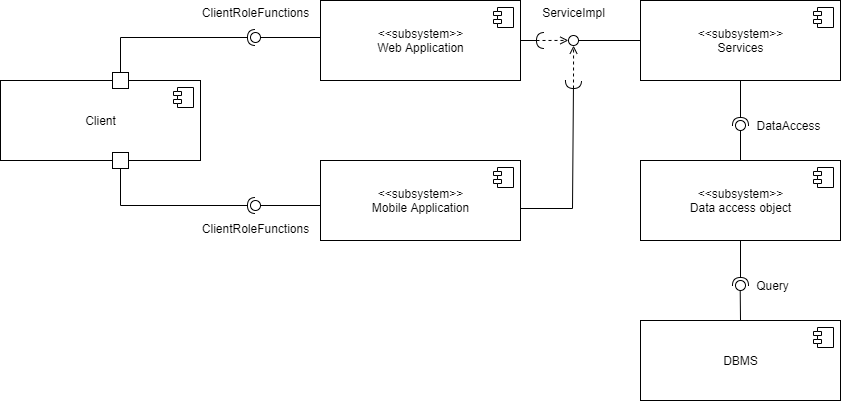

The diagram above was exported from draw.io. Its source (the exported page's mxGraphModel, read from the mxfile embedded in the PNG):
<mxGraphModel dx="1086" dy="806" grid="1" gridSize="8" guides="1" tooltips="1" connect="1" arrows="1" fold="1" page="1" pageScale="1" pageWidth="950" pageHeight="500" background="#ffffff" math="0" shadow="0">
  <root>
    <mxCell id="0" />
    <mxCell id="1" parent="0" />
    <mxCell id="L9uWSQwALi4mspYk8GsP-11" value="&amp;lt;&amp;lt;subsystem&amp;gt;&amp;gt;&lt;br&gt;Web Application" style="html=1;dropTarget=0;rounded=0;shadow=0;glass=0;sketch=0;strokeWidth=1;fontFamily=Helvetica;connectable=0;" vertex="1" parent="1">
      <mxGeometry x="360" y="40" width="200" height="80" as="geometry" />
    </mxCell>
    <mxCell id="L9uWSQwALi4mspYk8GsP-12" value="" style="shape=module;jettyWidth=8;jettyHeight=4;" vertex="1" parent="L9uWSQwALi4mspYk8GsP-11">
      <mxGeometry x="1" width="20" height="20" relative="1" as="geometry">
        <mxPoint x="-27" y="7" as="offset" />
      </mxGeometry>
    </mxCell>
    <mxCell id="L9uWSQwALi4mspYk8GsP-13" value="&amp;lt;&amp;lt;subsystem&amp;gt;&amp;gt;&lt;br&gt;Mobile Application" style="html=1;dropTarget=0;rounded=0;shadow=0;glass=0;sketch=0;strokeWidth=1;fontFamily=Helvetica;connectable=0;" vertex="1" parent="1">
      <mxGeometry x="360" y="200" width="200" height="80" as="geometry" />
    </mxCell>
    <mxCell id="L9uWSQwALi4mspYk8GsP-14" value="" style="shape=module;jettyWidth=8;jettyHeight=4;" vertex="1" parent="L9uWSQwALi4mspYk8GsP-13">
      <mxGeometry x="1" width="20" height="20" relative="1" as="geometry">
        <mxPoint x="-27" y="7" as="offset" />
      </mxGeometry>
    </mxCell>
    <mxCell id="L9uWSQwALi4mspYk8GsP-15" value="Client" style="html=1;dropTarget=0;rounded=0;shadow=0;glass=0;sketch=0;strokeWidth=1;fontFamily=Helvetica;connectable=0;" vertex="1" parent="1">
      <mxGeometry x="40" y="120" width="200" height="80" as="geometry" />
    </mxCell>
    <mxCell id="L9uWSQwALi4mspYk8GsP-16" value="" style="shape=module;jettyWidth=8;jettyHeight=4;" vertex="1" parent="L9uWSQwALi4mspYk8GsP-15">
      <mxGeometry x="1" width="20" height="20" relative="1" as="geometry">
        <mxPoint x="-27" y="7" as="offset" />
      </mxGeometry>
    </mxCell>
    <mxCell id="L9uWSQwALi4mspYk8GsP-17" value="&amp;lt;&amp;lt;subsystem&amp;gt;&amp;gt;&lt;br&gt;Services" style="html=1;dropTarget=0;rounded=0;shadow=0;glass=0;sketch=0;strokeWidth=1;fontFamily=Helvetica;connectable=0;" vertex="1" parent="1">
      <mxGeometry x="680" y="40" width="200" height="80" as="geometry" />
    </mxCell>
    <mxCell id="L9uWSQwALi4mspYk8GsP-18" value="" style="shape=module;jettyWidth=8;jettyHeight=4;" vertex="1" parent="L9uWSQwALi4mspYk8GsP-17">
      <mxGeometry x="1" width="20" height="20" relative="1" as="geometry">
        <mxPoint x="-27" y="7" as="offset" />
      </mxGeometry>
    </mxCell>
    <mxCell id="L9uWSQwALi4mspYk8GsP-19" value="&amp;lt;&amp;lt;subsystem&amp;gt;&amp;gt;&lt;br&gt;Data access object" style="html=1;dropTarget=0;rounded=0;shadow=0;glass=0;sketch=0;strokeWidth=1;fontFamily=Helvetica;connectable=0;" vertex="1" parent="1">
      <mxGeometry x="680" y="200" width="200" height="80" as="geometry" />
    </mxCell>
    <mxCell id="L9uWSQwALi4mspYk8GsP-20" value="" style="shape=module;jettyWidth=8;jettyHeight=4;" vertex="1" parent="L9uWSQwALi4mspYk8GsP-19">
      <mxGeometry x="1" width="20" height="20" relative="1" as="geometry">
        <mxPoint x="-27" y="7" as="offset" />
      </mxGeometry>
    </mxCell>
    <mxCell id="L9uWSQwALi4mspYk8GsP-21" value="DBMS" style="html=1;dropTarget=0;rounded=0;shadow=0;glass=0;sketch=0;strokeWidth=1;fontFamily=Helvetica;connectable=0;" vertex="1" parent="1">
      <mxGeometry x="680" y="360" width="200" height="80" as="geometry" />
    </mxCell>
    <mxCell id="L9uWSQwALi4mspYk8GsP-22" value="" style="shape=module;jettyWidth=8;jettyHeight=4;" vertex="1" parent="L9uWSQwALi4mspYk8GsP-21">
      <mxGeometry x="1" width="20" height="20" relative="1" as="geometry">
        <mxPoint x="-27" y="7" as="offset" />
      </mxGeometry>
    </mxCell>
    <mxCell id="L9uWSQwALi4mspYk8GsP-43" value="" style="rounded=0;whiteSpace=wrap;html=1;shadow=0;glass=0;sketch=0;strokeWidth=1;fontFamily=Helvetica;connectable=0;" vertex="1" parent="1">
      <mxGeometry x="152" y="192" width="16" height="16" as="geometry" />
    </mxCell>
    <mxCell id="L9uWSQwALi4mspYk8GsP-44" value="" style="rounded=0;whiteSpace=wrap;html=1;shadow=0;glass=0;sketch=0;strokeWidth=1;fontFamily=Helvetica;connectable=0;" vertex="1" parent="1">
      <mxGeometry x="152" y="112" width="16" height="16" as="geometry" />
    </mxCell>
    <mxCell id="L9uWSQwALi4mspYk8GsP-46" value="" style="rounded=0;orthogonalLoop=1;jettySize=auto;html=1;endArrow=none;endFill=0;fontFamily=Helvetica;" edge="1" parent="1" target="L9uWSQwALi4mspYk8GsP-48">
      <mxGeometry relative="1" as="geometry">
        <mxPoint x="360.0000000000001" y="245" as="sourcePoint" />
      </mxGeometry>
    </mxCell>
    <mxCell id="L9uWSQwALi4mspYk8GsP-47" value="" style="rounded=0;orthogonalLoop=1;jettySize=auto;html=1;endArrow=halfCircle;endFill=0;entryX=0.5;entryY=0.5;entryDx=0;entryDy=0;endSize=6;strokeWidth=1;fontFamily=Helvetica;" edge="1" parent="1" target="L9uWSQwALi4mspYk8GsP-48">
      <mxGeometry relative="1" as="geometry">
        <mxPoint x="160" y="208" as="sourcePoint" />
        <Array as="points">
          <mxPoint x="160" y="245" />
        </Array>
      </mxGeometry>
    </mxCell>
    <mxCell id="L9uWSQwALi4mspYk8GsP-48" value="" style="ellipse;whiteSpace=wrap;html=1;fontFamily=Helvetica;fontSize=12;fontColor=#000000;align=center;strokeColor=#000000;fillColor=#ffffff;points=[];aspect=fixed;resizable=0;rounded=0;shadow=0;glass=0;sketch=0;" vertex="1" parent="1">
      <mxGeometry x="290" y="240" width="10" height="10" as="geometry" />
    </mxCell>
    <mxCell id="L9uWSQwALi4mspYk8GsP-61" value="" style="rounded=0;orthogonalLoop=1;jettySize=auto;html=1;endArrow=none;endFill=0;fontFamily=Helvetica;" edge="1" parent="1" target="L9uWSQwALi4mspYk8GsP-63">
      <mxGeometry relative="1" as="geometry">
        <mxPoint x="360" y="77" as="sourcePoint" />
      </mxGeometry>
    </mxCell>
    <mxCell id="L9uWSQwALi4mspYk8GsP-62" value="" style="rounded=0;orthogonalLoop=1;jettySize=auto;html=1;endArrow=halfCircle;endFill=0;entryX=0.5;entryY=0.5;entryDx=0;entryDy=0;endSize=6;strokeWidth=1;fontFamily=Helvetica;" edge="1" parent="1" target="L9uWSQwALi4mspYk8GsP-63">
      <mxGeometry relative="1" as="geometry">
        <mxPoint x="160" y="112" as="sourcePoint" />
        <Array as="points">
          <mxPoint x="160" y="77" />
        </Array>
      </mxGeometry>
    </mxCell>
    <mxCell id="L9uWSQwALi4mspYk8GsP-63" value="" style="ellipse;whiteSpace=wrap;html=1;fontFamily=Helvetica;fontSize=12;fontColor=#000000;align=center;strokeColor=#000000;fillColor=#ffffff;points=[];aspect=fixed;resizable=0;rounded=0;shadow=0;glass=0;sketch=0;" vertex="1" parent="1">
      <mxGeometry x="290" y="72" width="10" height="10" as="geometry" />
    </mxCell>
    <mxCell id="L9uWSQwALi4mspYk8GsP-68" value="ClientRoleFunctions" style="text;html=1;align=center;verticalAlign=middle;resizable=0;points=[];autosize=1;fontFamily=Helvetica;" vertex="1" parent="1">
      <mxGeometry x="235" y="40" width="120" height="24" as="geometry" />
    </mxCell>
    <mxCell id="L9uWSQwALi4mspYk8GsP-69" value="ClientRoleFunctions" style="text;html=1;align=center;verticalAlign=middle;resizable=0;points=[];autosize=1;fontFamily=Helvetica;" vertex="1" parent="1">
      <mxGeometry x="235" y="256" width="120" height="24" as="geometry" />
    </mxCell>
    <mxCell id="L9uWSQwALi4mspYk8GsP-70" value="" style="rounded=0;orthogonalLoop=1;jettySize=auto;html=1;endArrow=none;endFill=0;fontFamily=Helvetica;" edge="1" target="L9uWSQwALi4mspYk8GsP-72" parent="1">
      <mxGeometry relative="1" as="geometry">
        <mxPoint x="680" y="80" as="sourcePoint" />
      </mxGeometry>
    </mxCell>
    <mxCell id="L9uWSQwALi4mspYk8GsP-71" value="" style="rounded=0;orthogonalLoop=1;jettySize=auto;html=1;endArrow=halfCircle;endFill=0;endSize=6;strokeWidth=1;fontFamily=Helvetica;" edge="1" parent="1">
      <mxGeometry relative="1" as="geometry">
        <mxPoint x="560" y="80" as="sourcePoint" />
        <mxPoint x="584" y="80" as="targetPoint" />
      </mxGeometry>
    </mxCell>
    <mxCell id="L9uWSQwALi4mspYk8GsP-72" value="" style="ellipse;whiteSpace=wrap;html=1;fontFamily=Helvetica;fontSize=12;fontColor=#000000;align=center;strokeColor=#000000;fillColor=#ffffff;points=[];aspect=fixed;resizable=0;rounded=0;shadow=0;glass=0;sketch=0;" vertex="1" parent="1">
      <mxGeometry x="608" y="75" width="10" height="10" as="geometry" />
    </mxCell>
    <mxCell id="L9uWSQwALi4mspYk8GsP-73" value="" style="rounded=0;orthogonalLoop=1;jettySize=auto;html=1;endArrow=halfCircle;endFill=0;endSize=6;strokeWidth=1;fontFamily=Helvetica;" edge="1" parent="1">
      <mxGeometry relative="1" as="geometry">
        <mxPoint x="560" y="248" as="sourcePoint" />
        <mxPoint x="613" y="120" as="targetPoint" />
        <Array as="points">
          <mxPoint x="612" y="248" />
        </Array>
      </mxGeometry>
    </mxCell>
    <mxCell id="L9uWSQwALi4mspYk8GsP-74" value="" style="rounded=0;orthogonalLoop=1;jettySize=auto;html=1;endArrow=open;endFill=0;endSize=6;strokeWidth=1;fontFamily=Helvetica;dashed=1;entryX=0.506;entryY=1.015;entryDx=0;entryDy=0;entryPerimeter=0;" edge="1" parent="1" target="L9uWSQwALi4mspYk8GsP-72">
      <mxGeometry relative="1" as="geometry">
        <mxPoint x="613" y="128" as="sourcePoint" />
        <mxPoint x="613" y="96" as="targetPoint" />
        <Array as="points" />
      </mxGeometry>
    </mxCell>
    <mxCell id="L9uWSQwALi4mspYk8GsP-75" value="" style="rounded=0;orthogonalLoop=1;jettySize=auto;html=1;endArrow=open;endFill=0;endSize=6;strokeWidth=1;fontFamily=Helvetica;dashed=1;entryX=-0.017;entryY=0.492;entryDx=0;entryDy=0;entryPerimeter=0;" edge="1" parent="1" target="L9uWSQwALi4mspYk8GsP-72">
      <mxGeometry relative="1" as="geometry">
        <mxPoint x="576" y="80" as="sourcePoint" />
        <mxPoint x="600" y="80" as="targetPoint" />
        <Array as="points" />
      </mxGeometry>
    </mxCell>
    <mxCell id="L9uWSQwALi4mspYk8GsP-76" value="ServiceImpl" style="text;html=1;align=center;verticalAlign=middle;resizable=0;points=[];autosize=1;fontFamily=Helvetica;" vertex="1" parent="1">
      <mxGeometry x="577" y="40" width="72" height="24" as="geometry" />
    </mxCell>
    <mxCell id="L9uWSQwALi4mspYk8GsP-77" value="" style="rounded=0;orthogonalLoop=1;jettySize=auto;html=1;endArrow=none;endFill=0;fontFamily=Helvetica;" edge="1" target="L9uWSQwALi4mspYk8GsP-79" parent="1">
      <mxGeometry relative="1" as="geometry">
        <mxPoint x="780" y="200" as="sourcePoint" />
      </mxGeometry>
    </mxCell>
    <mxCell id="L9uWSQwALi4mspYk8GsP-78" value="" style="rounded=0;orthogonalLoop=1;jettySize=auto;html=1;endArrow=halfCircle;endFill=0;entryX=0.5;entryY=0.5;entryDx=0;entryDy=0;endSize=6;strokeWidth=1;fontFamily=Helvetica;" edge="1" target="L9uWSQwALi4mspYk8GsP-79" parent="1">
      <mxGeometry relative="1" as="geometry">
        <mxPoint x="780" y="120" as="sourcePoint" />
      </mxGeometry>
    </mxCell>
    <mxCell id="L9uWSQwALi4mspYk8GsP-79" value="" style="ellipse;whiteSpace=wrap;html=1;fontFamily=Helvetica;fontSize=12;fontColor=#000000;align=center;strokeColor=#000000;fillColor=#ffffff;points=[];aspect=fixed;resizable=0;rounded=0;shadow=0;glass=0;sketch=0;" vertex="1" parent="1">
      <mxGeometry x="775" y="160" width="10" height="10" as="geometry" />
    </mxCell>
    <mxCell id="L9uWSQwALi4mspYk8GsP-80" value="DataAccess" style="text;html=1;align=center;verticalAlign=middle;resizable=0;points=[];autosize=1;fontFamily=Helvetica;" vertex="1" parent="1">
      <mxGeometry x="788" y="153" width="80" height="24" as="geometry" />
    </mxCell>
    <mxCell id="L9uWSQwALi4mspYk8GsP-81" value="" style="rounded=0;orthogonalLoop=1;jettySize=auto;html=1;endArrow=none;endFill=0;fontFamily=Helvetica;" edge="1" parent="1" target="L9uWSQwALi4mspYk8GsP-83">
      <mxGeometry relative="1" as="geometry">
        <mxPoint x="779.9999999999998" y="360" as="sourcePoint" />
      </mxGeometry>
    </mxCell>
    <mxCell id="L9uWSQwALi4mspYk8GsP-82" value="" style="rounded=0;orthogonalLoop=1;jettySize=auto;html=1;endArrow=halfCircle;endFill=0;entryX=0.5;entryY=0.5;entryDx=0;entryDy=0;endSize=6;strokeWidth=1;fontFamily=Helvetica;" edge="1" parent="1" target="L9uWSQwALi4mspYk8GsP-83">
      <mxGeometry relative="1" as="geometry">
        <mxPoint x="779.9999999999998" y="280" as="sourcePoint" />
      </mxGeometry>
    </mxCell>
    <mxCell id="L9uWSQwALi4mspYk8GsP-83" value="" style="ellipse;whiteSpace=wrap;html=1;fontFamily=Helvetica;fontSize=12;fontColor=#000000;align=center;strokeColor=#000000;fillColor=#ffffff;points=[];aspect=fixed;resizable=0;rounded=0;shadow=0;glass=0;sketch=0;" vertex="1" parent="1">
      <mxGeometry x="775" y="320" width="10" height="10" as="geometry" />
    </mxCell>
    <mxCell id="L9uWSQwALi4mspYk8GsP-84" value="Query" style="text;html=1;align=center;verticalAlign=middle;resizable=0;points=[];autosize=1;fontFamily=Helvetica;" vertex="1" parent="1">
      <mxGeometry x="788" y="313" width="48" height="24" as="geometry" />
    </mxCell>
  </root>
</mxGraphModel>